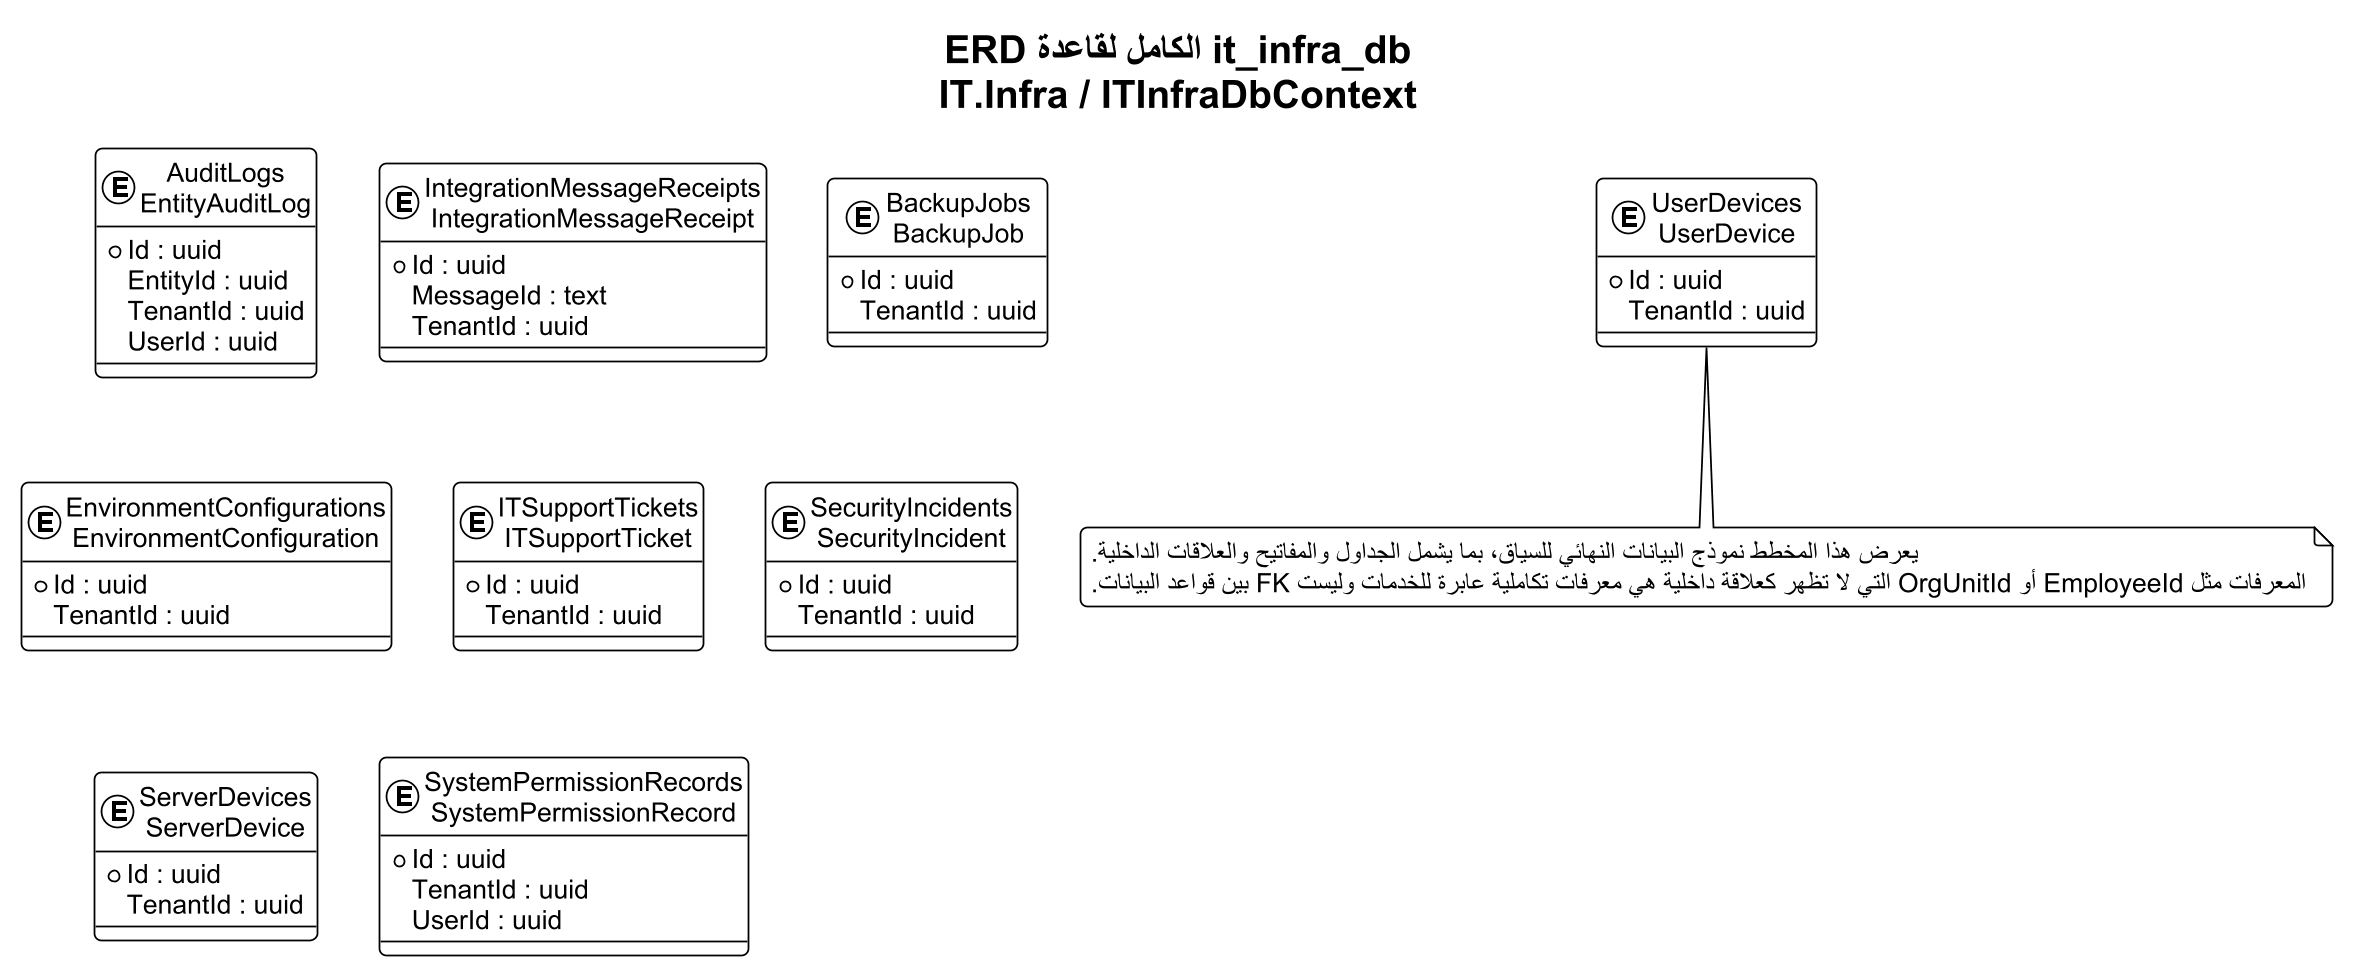

The diagram above was rendered by PlantUML. Its source (embedded in the PNG):
@startuml
!theme plain
skinparam backgroundColor #FFFFFF
skinparam defaultFontName Arial
skinparam defaultFontSize 15
skinparam shadowing false
skinparam roundcorner 8
skinparam linetype ortho
skinparam dpi 170
skinparam EntityBorderColor #0F6B73
skinparam EntityBackgroundColor #F4FAFA
top to bottom direction
title "ERD الكامل لقاعدة it_infra_db\nIT.Infra / ITInfraDbContext"

entity "AuditLogs\nEntityAuditLog" as T01 {
  * Id : uuid
    EntityId : uuid
    TenantId : uuid
    UserId : uuid
}
entity "IntegrationMessageReceipts\nIntegrationMessageReceipt" as T02 {
  * Id : uuid
    MessageId : text
    TenantId : uuid
}
entity "BackupJobs\nBackupJob" as T03 {
  * Id : uuid
    TenantId : uuid
}
entity "EnvironmentConfigurations\nEnvironmentConfiguration" as T04 {
  * Id : uuid
    TenantId : uuid
}
entity "ITSupportTickets\nITSupportTicket" as T05 {
  * Id : uuid
    TenantId : uuid
}
entity "SecurityIncidents\nSecurityIncident" as T06 {
  * Id : uuid
    TenantId : uuid
}
entity "ServerDevices\nServerDevice" as T07 {
  * Id : uuid
    TenantId : uuid
}
entity "SystemPermissionRecords\nSystemPermissionRecord" as T08 {
  * Id : uuid
    TenantId : uuid
    UserId : uuid
}
entity "UserDevices\nUserDevice" as T09 {
  * Id : uuid
    TenantId : uuid
}


note bottom
يعرض هذا المخطط نموذج البيانات النهائي للسياق، بما يشمل الجداول والمفاتيح والعلاقات الداخلية.
المعرفات مثل EmployeeId أو OrgUnitId التي لا تظهر كعلاقة داخلية هي معرفات تكاملية عابرة للخدمات وليست FK بين قواعد البيانات.
end note
@enduml